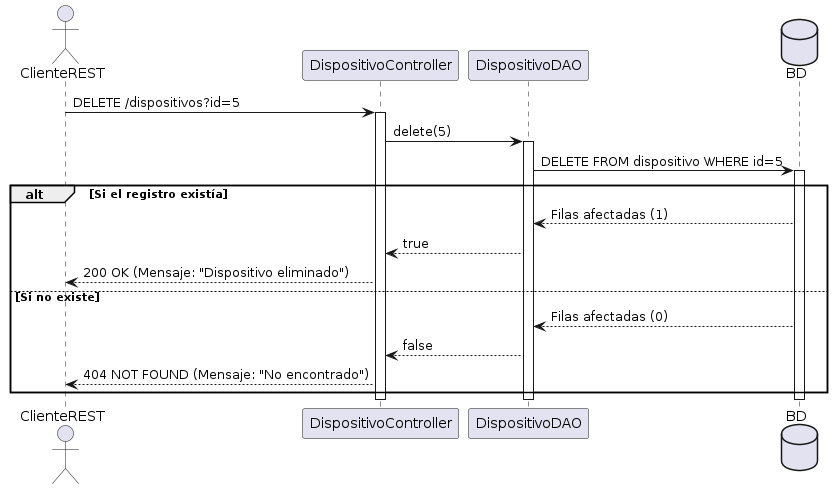

The diagram above was rendered by PlantUML. Its source (embedded in the PNG):
@startuml
actor ClienteREST as C
participant "DispositivoController" as DC
participant "DispositivoDAO" as DAO
database "BD" as DB

C -> DC : DELETE /dispositivos?id=5
activate DC
DC -> DAO : delete(5)
activate DAO
DAO -> DB : DELETE FROM dispositivo WHERE id=5
activate DB

alt Si el registro existía
    DB --> DAO : Filas afectadas (1)
    DAO --> DC : true
    DC --> C : 200 OK (Mensaje: "Dispositivo eliminado")
else Si no existe
    DB --> DAO : Filas afectadas (0)
    DAO --> DC : false
    DC --> C : 404 NOT FOUND (Mensaje: "No encontrado")
end

deactivate DB
deactivate DAO
deactivate DC
@enduml